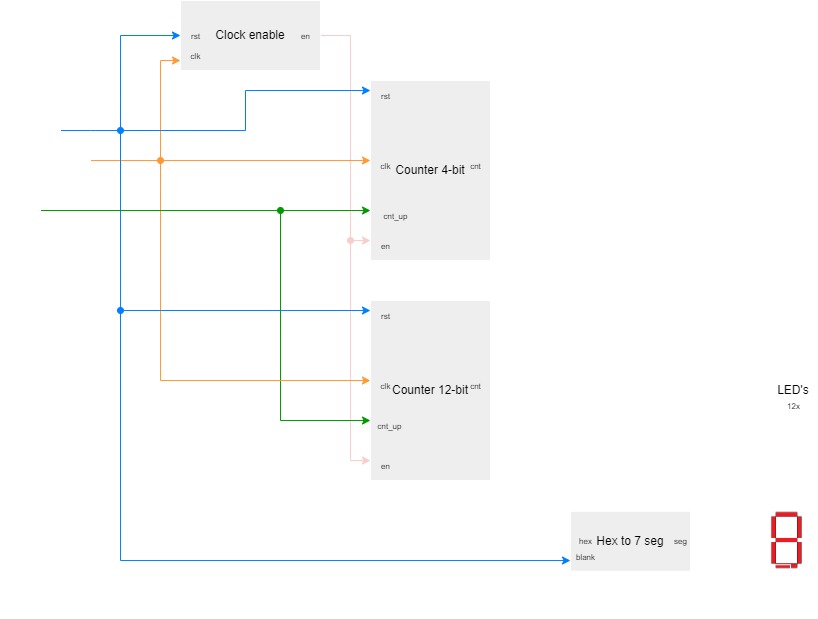

The diagram above was exported from draw.io. Its source (the exported page's mxGraphModel, read from the mxfile embedded in the PNG):
<mxGraphModel dx="1185" dy="605" grid="1" gridSize="10" guides="1" tooltips="1" connect="1" arrows="1" fold="1" page="1" pageScale="1" pageWidth="827" pageHeight="1169" math="0" shadow="0">
  <root>
    <mxCell id="0" />
    <mxCell id="1" parent="0" />
    <mxCell id="r9-KGC9mavBDZiTZV1e1-120" style="edgeStyle=orthogonalEdgeStyle;rounded=0;orthogonalLoop=1;jettySize=auto;html=1;strokeColor=#007FFF;startArrow=classic;startFill=1;endArrow=none;endFill=0;fillColor=#cce5ff;" edge="1" parent="1" source="r9-KGC9mavBDZiTZV1e1-84">
      <mxGeometry relative="1" as="geometry">
        <mxPoint x="120" y="130" as="targetPoint" />
      </mxGeometry>
    </mxCell>
    <mxCell id="r9-KGC9mavBDZiTZV1e1-128" style="edgeStyle=orthogonalEdgeStyle;rounded=0;orthogonalLoop=1;jettySize=auto;html=1;endArrow=none;endFill=0;startArrow=classic;startFill=1;strokeColor=#FF9933;" edge="1" parent="1" source="r9-KGC9mavBDZiTZV1e1-84">
      <mxGeometry relative="1" as="geometry">
        <mxPoint x="160" y="160" as="targetPoint" />
        <Array as="points">
          <mxPoint x="160" y="60" />
        </Array>
      </mxGeometry>
    </mxCell>
    <mxCell id="r9-KGC9mavBDZiTZV1e1-132" style="edgeStyle=orthogonalEdgeStyle;rounded=0;orthogonalLoop=1;jettySize=auto;html=1;endArrow=oval;endFill=1;strokeColor=#F8CECC;" edge="1" parent="1" source="r9-KGC9mavBDZiTZV1e1-84">
      <mxGeometry relative="1" as="geometry">
        <mxPoint x="350" y="240" as="targetPoint" />
      </mxGeometry>
    </mxCell>
    <mxCell id="r9-KGC9mavBDZiTZV1e1-84" value="Clock enable" style="rounded=0;whiteSpace=wrap;html=1;fillColor=#eeeeee;strokeColor=#FFFFFF;" vertex="1" parent="1">
      <mxGeometry x="180" width="140" height="70" as="geometry" />
    </mxCell>
    <mxCell id="r9-KGC9mavBDZiTZV1e1-118" style="edgeStyle=orthogonalEdgeStyle;rounded=0;orthogonalLoop=1;jettySize=auto;html=1;endArrow=oval;endFill=1;fillColor=#cce5ff;strokeColor=#007FFF;" edge="1" parent="1" source="r9-KGC9mavBDZiTZV1e1-85">
      <mxGeometry relative="1" as="geometry">
        <mxPoint x="120" y="130" as="targetPoint" />
        <Array as="points">
          <mxPoint x="90" y="130" />
          <mxPoint x="90" y="130" />
        </Array>
      </mxGeometry>
    </mxCell>
    <mxCell id="r9-KGC9mavBDZiTZV1e1-85" value="BTNC" style="text;html=1;align=center;verticalAlign=middle;resizable=0;points=[];autosize=1;fillColor=none;strokeColor=#FFFFFF;fontColor=#FFFFFF;" vertex="1" parent="1">
      <mxGeometry y="110" width="60" height="30" as="geometry" />
    </mxCell>
    <mxCell id="r9-KGC9mavBDZiTZV1e1-126" style="edgeStyle=orthogonalEdgeStyle;rounded=0;orthogonalLoop=1;jettySize=auto;html=1;endArrow=oval;endFill=1;strokeColor=#FF9933;" edge="1" parent="1" source="r9-KGC9mavBDZiTZV1e1-86">
      <mxGeometry relative="1" as="geometry">
        <mxPoint x="160" y="160" as="targetPoint" />
        <Array as="points">
          <mxPoint x="160" y="160" />
        </Array>
      </mxGeometry>
    </mxCell>
    <mxCell id="r9-KGC9mavBDZiTZV1e1-86" value="CLK100MHZ" style="text;html=1;align=center;verticalAlign=middle;resizable=0;points=[];autosize=1;strokeColor=#FFFFFF;fillColor=none;fontColor=#FFFFFF;" vertex="1" parent="1">
      <mxGeometry y="140" width="90" height="30" as="geometry" />
    </mxCell>
    <mxCell id="r9-KGC9mavBDZiTZV1e1-105" style="edgeStyle=orthogonalEdgeStyle;rounded=0;orthogonalLoop=1;jettySize=auto;html=1;endArrow=oval;endFill=1;strokeColor=#FFFFFF;" edge="1" parent="1" source="r9-KGC9mavBDZiTZV1e1-87">
      <mxGeometry relative="1" as="geometry">
        <mxPoint x="530" y="390" as="targetPoint" />
      </mxGeometry>
    </mxCell>
    <mxCell id="r9-KGC9mavBDZiTZV1e1-121" style="edgeStyle=orthogonalEdgeStyle;rounded=0;orthogonalLoop=1;jettySize=auto;html=1;endArrow=none;endFill=0;startArrow=classic;startFill=1;fillColor=#cce5ff;strokeColor=#007FFF;" edge="1" parent="1" source="r9-KGC9mavBDZiTZV1e1-87">
      <mxGeometry relative="1" as="geometry">
        <mxPoint x="120" y="130" as="targetPoint" />
        <Array as="points">
          <mxPoint x="245" y="90" />
          <mxPoint x="245" y="130" />
        </Array>
      </mxGeometry>
    </mxCell>
    <mxCell id="r9-KGC9mavBDZiTZV1e1-125" style="edgeStyle=orthogonalEdgeStyle;rounded=0;orthogonalLoop=1;jettySize=auto;html=1;endArrow=none;endFill=0;startArrow=classic;startFill=1;strokeColor=#FF9933;" edge="1" parent="1" source="r9-KGC9mavBDZiTZV1e1-87">
      <mxGeometry relative="1" as="geometry">
        <mxPoint x="160" y="160" as="targetPoint" />
        <Array as="points">
          <mxPoint x="160" y="160" />
        </Array>
      </mxGeometry>
    </mxCell>
    <mxCell id="r9-KGC9mavBDZiTZV1e1-131" style="edgeStyle=orthogonalEdgeStyle;rounded=0;orthogonalLoop=1;jettySize=auto;html=1;startArrow=classic;startFill=1;strokeColor=#F8CECC;" edge="1" parent="1" source="r9-KGC9mavBDZiTZV1e1-87" target="r9-KGC9mavBDZiTZV1e1-148">
      <mxGeometry relative="1" as="geometry">
        <Array as="points">
          <mxPoint x="350" y="240" />
          <mxPoint x="350" y="460" />
        </Array>
      </mxGeometry>
    </mxCell>
    <mxCell id="r9-KGC9mavBDZiTZV1e1-87" value="Counter 4-bit" style="whiteSpace=wrap;html=1;fillColor=#eeeeee;strokeColor=#FFFFFF;" vertex="1" parent="1">
      <mxGeometry x="370" y="80" width="120" height="180" as="geometry" />
    </mxCell>
    <mxCell id="r9-KGC9mavBDZiTZV1e1-103" style="edgeStyle=orthogonalEdgeStyle;rounded=0;orthogonalLoop=1;jettySize=auto;html=1;entryX=0;entryY=0.5;entryDx=0;entryDy=0;strokeColor=#FFFFFF;" edge="1" parent="1" source="r9-KGC9mavBDZiTZV1e1-88" target="r9-KGC9mavBDZiTZV1e1-90">
      <mxGeometry relative="1" as="geometry" />
    </mxCell>
    <mxCell id="r9-KGC9mavBDZiTZV1e1-139" style="edgeStyle=orthogonalEdgeStyle;rounded=0;orthogonalLoop=1;jettySize=auto;html=1;endArrow=oval;endFill=1;startArrow=classic;startFill=1;strokeColor=#009900;" edge="1" parent="1" source="r9-KGC9mavBDZiTZV1e1-88">
      <mxGeometry relative="1" as="geometry">
        <mxPoint x="280" y="210" as="targetPoint" />
        <Array as="points">
          <mxPoint x="280" y="420" />
        </Array>
      </mxGeometry>
    </mxCell>
    <mxCell id="r9-KGC9mavBDZiTZV1e1-141" style="edgeStyle=orthogonalEdgeStyle;rounded=0;orthogonalLoop=1;jettySize=auto;html=1;endArrow=none;endFill=0;startArrow=classic;startFill=1;strokeColor=#FF9933;" edge="1" parent="1" source="r9-KGC9mavBDZiTZV1e1-88">
      <mxGeometry relative="1" as="geometry">
        <mxPoint x="160" y="160" as="targetPoint" />
        <Array as="points">
          <mxPoint x="160" y="380" />
        </Array>
      </mxGeometry>
    </mxCell>
    <mxCell id="r9-KGC9mavBDZiTZV1e1-145" style="edgeStyle=orthogonalEdgeStyle;rounded=0;orthogonalLoop=1;jettySize=auto;html=1;endArrow=none;endFill=0;startArrow=classic;startFill=1;fillColor=#cce5ff;strokeColor=#007FFF;" edge="1" parent="1" source="r9-KGC9mavBDZiTZV1e1-88">
      <mxGeometry relative="1" as="geometry">
        <mxPoint x="120" y="130" as="targetPoint" />
        <Array as="points">
          <mxPoint x="120" y="310" />
        </Array>
      </mxGeometry>
    </mxCell>
    <mxCell id="r9-KGC9mavBDZiTZV1e1-88" value="Counter 12-bit" style="whiteSpace=wrap;html=1;fillColor=#eeeeee;strokeColor=#FFFFFF;" vertex="1" parent="1">
      <mxGeometry x="370" y="300" width="120" height="180" as="geometry" />
    </mxCell>
    <mxCell id="r9-KGC9mavBDZiTZV1e1-138" style="edgeStyle=orthogonalEdgeStyle;rounded=0;orthogonalLoop=1;jettySize=auto;html=1;strokeColor=#009900;" edge="1" parent="1" source="r9-KGC9mavBDZiTZV1e1-89">
      <mxGeometry relative="1" as="geometry">
        <mxPoint x="370" y="210" as="targetPoint" />
        <Array as="points">
          <mxPoint x="370" y="210" />
        </Array>
      </mxGeometry>
    </mxCell>
    <mxCell id="r9-KGC9mavBDZiTZV1e1-89" value="SW" style="text;html=1;align=center;verticalAlign=middle;resizable=0;points=[];autosize=1;strokeColor=#FFFFFF;fillColor=none;fontColor=#FFFFFF;" vertex="1" parent="1">
      <mxGeometry y="190" width="40" height="30" as="geometry" />
    </mxCell>
    <mxCell id="r9-KGC9mavBDZiTZV1e1-93" style="edgeStyle=orthogonalEdgeStyle;rounded=0;orthogonalLoop=1;jettySize=auto;html=1;entryX=0;entryY=0.5;entryDx=0;entryDy=0;fontColor=#FFFFFF;strokeColor=#FFFFFF;" edge="1" parent="1" source="r9-KGC9mavBDZiTZV1e1-90" target="r9-KGC9mavBDZiTZV1e1-92">
      <mxGeometry relative="1" as="geometry" />
    </mxCell>
    <mxCell id="r9-KGC9mavBDZiTZV1e1-147" style="edgeStyle=orthogonalEdgeStyle;rounded=0;orthogonalLoop=1;jettySize=auto;html=1;strokeColor=#007FFF;startArrow=classic;startFill=1;endArrow=oval;endFill=1;" edge="1" parent="1" source="r9-KGC9mavBDZiTZV1e1-90">
      <mxGeometry relative="1" as="geometry">
        <mxPoint x="120" y="310" as="targetPoint" />
        <Array as="points">
          <mxPoint x="120" y="560" />
        </Array>
      </mxGeometry>
    </mxCell>
    <mxCell id="r9-KGC9mavBDZiTZV1e1-90" value="Hex to 7 seg" style="whiteSpace=wrap;html=1;fillColor=#eeeeee;strokeColor=#FFFFFF;" vertex="1" parent="1">
      <mxGeometry x="570" y="510.75" width="120" height="60" as="geometry" />
    </mxCell>
    <mxCell id="r9-KGC9mavBDZiTZV1e1-152" style="edgeStyle=orthogonalEdgeStyle;rounded=0;orthogonalLoop=1;jettySize=auto;html=1;fontColor=#FFFFFF;strokeColor=#FFFFFF;" edge="1" parent="1" source="r9-KGC9mavBDZiTZV1e1-92">
      <mxGeometry relative="1" as="geometry">
        <mxPoint x="786.44" y="610" as="targetPoint" />
      </mxGeometry>
    </mxCell>
    <mxCell id="r9-KGC9mavBDZiTZV1e1-92" value="" style="shape=image;verticalLabelPosition=bottom;verticalAlign=top;imageAspect=0;aspect=fixed;image=data:image/png,(base64 omitted: 700 chars)" vertex="1" parent="1">
      <mxGeometry x="770" y="510.75" width="32.88" height="58.5" as="geometry" />
    </mxCell>
    <mxCell id="r9-KGC9mavBDZiTZV1e1-106" value="&lt;font style=&quot;font-size: 8px;&quot;&gt;hex&lt;/font&gt;" style="text;html=1;align=center;verticalAlign=middle;resizable=0;points=[];autosize=1;strokeColor=none;fillColor=none;" vertex="1" parent="1">
      <mxGeometry x="565" y="525" width="40" height="30" as="geometry" />
    </mxCell>
    <mxCell id="r9-KGC9mavBDZiTZV1e1-107" value="&lt;font style=&quot;font-size: 8px;&quot;&gt;blank&lt;/font&gt;" style="text;html=1;align=center;verticalAlign=middle;resizable=0;points=[];autosize=1;strokeColor=none;fillColor=none;" vertex="1" parent="1">
      <mxGeometry x="565" y="540.75" width="40" height="30" as="geometry" />
    </mxCell>
    <mxCell id="r9-KGC9mavBDZiTZV1e1-108" value="&lt;font style=&quot;font-size: 8px;&quot;&gt;seg&lt;/font&gt;" style="text;html=1;align=center;verticalAlign=middle;resizable=0;points=[];autosize=1;strokeColor=none;fillColor=none;" vertex="1" parent="1">
      <mxGeometry x="660" y="525" width="40" height="30" as="geometry" />
    </mxCell>
    <mxCell id="r9-KGC9mavBDZiTZV1e1-109" value="&lt;font style=&quot;font-size: 10px;&quot;&gt;Bin code of hex symbol&lt;/font&gt;" style="text;html=1;align=center;verticalAlign=middle;resizable=0;points=[];autosize=1;rotation=90;fillColor=none;strokeColor=none;fontColor=#FFFFFF;" vertex="1" parent="1">
      <mxGeometry x="475" y="440" width="130" height="30" as="geometry" />
    </mxCell>
    <mxCell id="r9-KGC9mavBDZiTZV1e1-122" value="&lt;font style=&quot;font-size: 8px;&quot;&gt;rst&lt;/font&gt;" style="text;html=1;align=center;verticalAlign=middle;resizable=0;points=[];autosize=1;strokeColor=none;fillColor=none;" vertex="1" parent="1">
      <mxGeometry x="180" y="20" width="30" height="30" as="geometry" />
    </mxCell>
    <mxCell id="r9-KGC9mavBDZiTZV1e1-129" value="&lt;font style=&quot;font-size: 8px;&quot;&gt;clk&lt;/font&gt;" style="text;html=1;align=center;verticalAlign=middle;resizable=0;points=[];autosize=1;strokeColor=none;fillColor=none;" vertex="1" parent="1">
      <mxGeometry x="180" y="40" width="30" height="30" as="geometry" />
    </mxCell>
    <mxCell id="r9-KGC9mavBDZiTZV1e1-133" value="&lt;font style=&quot;font-size: 8px;&quot;&gt;en&lt;/font&gt;" style="text;html=1;align=center;verticalAlign=middle;resizable=0;points=[];autosize=1;strokeColor=none;fillColor=none;" vertex="1" parent="1">
      <mxGeometry x="290" y="20" width="30" height="30" as="geometry" />
    </mxCell>
    <mxCell id="r9-KGC9mavBDZiTZV1e1-134" value="&lt;font style=&quot;font-size: 8px;&quot;&gt;clk&lt;/font&gt;" style="text;html=1;align=center;verticalAlign=middle;resizable=0;points=[];autosize=1;strokeColor=none;fillColor=none;" vertex="1" parent="1">
      <mxGeometry x="370" y="150" width="30" height="30" as="geometry" />
    </mxCell>
    <mxCell id="r9-KGC9mavBDZiTZV1e1-135" value="&lt;font style=&quot;font-size: 8px;&quot;&gt;rst&lt;/font&gt;" style="text;html=1;align=center;verticalAlign=middle;resizable=0;points=[];autosize=1;strokeColor=none;fillColor=none;" vertex="1" parent="1">
      <mxGeometry x="370" y="80" width="30" height="30" as="geometry" />
    </mxCell>
    <mxCell id="r9-KGC9mavBDZiTZV1e1-136" value="&lt;font style=&quot;font-size: 8px;&quot;&gt;en&lt;/font&gt;" style="text;html=1;align=center;verticalAlign=middle;resizable=0;points=[];autosize=1;strokeColor=none;fillColor=none;" vertex="1" parent="1">
      <mxGeometry x="370" y="230" width="30" height="30" as="geometry" />
    </mxCell>
    <mxCell id="r9-KGC9mavBDZiTZV1e1-137" value="&lt;font style=&quot;font-size: 8px;&quot;&gt;cnt_up&lt;/font&gt;" style="text;html=1;align=center;verticalAlign=middle;resizable=0;points=[];autosize=1;strokeColor=none;fillColor=none;imageAlign=left;imageAspect=1;direction=east;" vertex="1" parent="1">
      <mxGeometry x="370" y="200" width="50" height="30" as="geometry" />
    </mxCell>
    <mxCell id="r9-KGC9mavBDZiTZV1e1-140" value="&lt;font style=&quot;font-size: 8px;&quot;&gt;cnt_up&lt;/font&gt;" style="text;html=1;align=center;verticalAlign=middle;resizable=0;points=[];autosize=1;strokeColor=none;fillColor=none;imageAlign=left;imageAspect=1;direction=east;" vertex="1" parent="1">
      <mxGeometry x="364" y="410" width="50" height="30" as="geometry" />
    </mxCell>
    <mxCell id="r9-KGC9mavBDZiTZV1e1-142" value="&lt;font style=&quot;font-size: 8px;&quot;&gt;clk&lt;/font&gt;" style="text;html=1;align=center;verticalAlign=middle;resizable=0;points=[];autosize=1;strokeColor=none;fillColor=none;" vertex="1" parent="1">
      <mxGeometry x="370" y="370" width="30" height="30" as="geometry" />
    </mxCell>
    <mxCell id="r9-KGC9mavBDZiTZV1e1-143" value="&lt;font style=&quot;font-size: 8px;&quot;&gt;rst&lt;/font&gt;" style="text;html=1;align=center;verticalAlign=middle;resizable=0;points=[];autosize=1;strokeColor=none;fillColor=none;" vertex="1" parent="1">
      <mxGeometry x="370" y="300" width="30" height="30" as="geometry" />
    </mxCell>
    <mxCell id="r9-KGC9mavBDZiTZV1e1-148" value="&lt;font style=&quot;font-size: 8px;&quot;&gt;en&lt;/font&gt;" style="text;html=1;align=center;verticalAlign=middle;resizable=0;points=[];autosize=1;strokeColor=none;fillColor=none;" vertex="1" parent="1">
      <mxGeometry x="370" y="450" width="30" height="30" as="geometry" />
    </mxCell>
    <mxCell id="r9-KGC9mavBDZiTZV1e1-149" value="&lt;font style=&quot;font-size: 8px;&quot;&gt;cnt&lt;/font&gt;" style="text;html=1;align=center;verticalAlign=middle;resizable=0;points=[];autosize=1;strokeColor=none;fillColor=none;" vertex="1" parent="1">
      <mxGeometry x="460" y="370" width="30" height="30" as="geometry" />
    </mxCell>
    <mxCell id="r9-KGC9mavBDZiTZV1e1-150" value="&lt;font style=&quot;font-size: 8px;&quot;&gt;cnt&lt;/font&gt;" style="text;html=1;align=center;verticalAlign=middle;resizable=0;points=[];autosize=1;strokeColor=none;fillColor=none;" vertex="1" parent="1">
      <mxGeometry x="460" y="150" width="30" height="30" as="geometry" />
    </mxCell>
    <mxCell id="r9-KGC9mavBDZiTZV1e1-151" value="C&amp;nbsp;&lt;font style=&quot;font-size: 8px;&quot;&gt;A-G&lt;/font&gt;" style="text;html=1;align=center;verticalAlign=middle;resizable=0;points=[];autosize=1;strokeColor=#FFFFFF;fillColor=none;fontColor=#FFFFFF;" vertex="1" parent="1">
      <mxGeometry x="700" y="520" width="50" height="30" as="geometry" />
    </mxCell>
    <mxCell id="r9-KGC9mavBDZiTZV1e1-153" value="AN&lt;br&gt;&lt;font style=&quot;font-size: 8px;&quot;&gt;3,3 V&lt;/font&gt;" style="text;html=1;align=center;verticalAlign=middle;resizable=0;points=[];autosize=1;strokeColor=#FFFFFF;fillColor=none;fontColor=#FFFFFF;" vertex="1" parent="1">
      <mxGeometry x="750" y="564.25" width="40" height="40" as="geometry" />
    </mxCell>
    <mxCell id="r9-KGC9mavBDZiTZV1e1-157" style="edgeStyle=orthogonalEdgeStyle;rounded=0;orthogonalLoop=1;jettySize=auto;html=1;endArrow=none;endFill=0;startArrow=classic;startFill=1;strokeColor=#FFFFFF;" edge="1" parent="1" source="r9-KGC9mavBDZiTZV1e1-154">
      <mxGeometry relative="1" as="geometry">
        <mxPoint x="530" y="390" as="targetPoint" />
      </mxGeometry>
    </mxCell>
    <mxCell id="r9-KGC9mavBDZiTZV1e1-154" value="LED's" style="whiteSpace=wrap;html=1;strokeColor=#FFFFFF;" vertex="1" parent="1">
      <mxGeometry x="770" y="360" width="46.44" height="60" as="geometry" />
    </mxCell>
    <mxCell id="r9-KGC9mavBDZiTZV1e1-158" value="&lt;font style=&quot;font-size: 8px;&quot;&gt;12x&lt;/font&gt;" style="text;html=1;align=center;verticalAlign=middle;resizable=0;points=[];autosize=1;strokeColor=none;fillColor=none;" vertex="1" parent="1">
      <mxGeometry x="773.22" y="390" width="40" height="30" as="geometry" />
    </mxCell>
  </root>
</mxGraphModel>